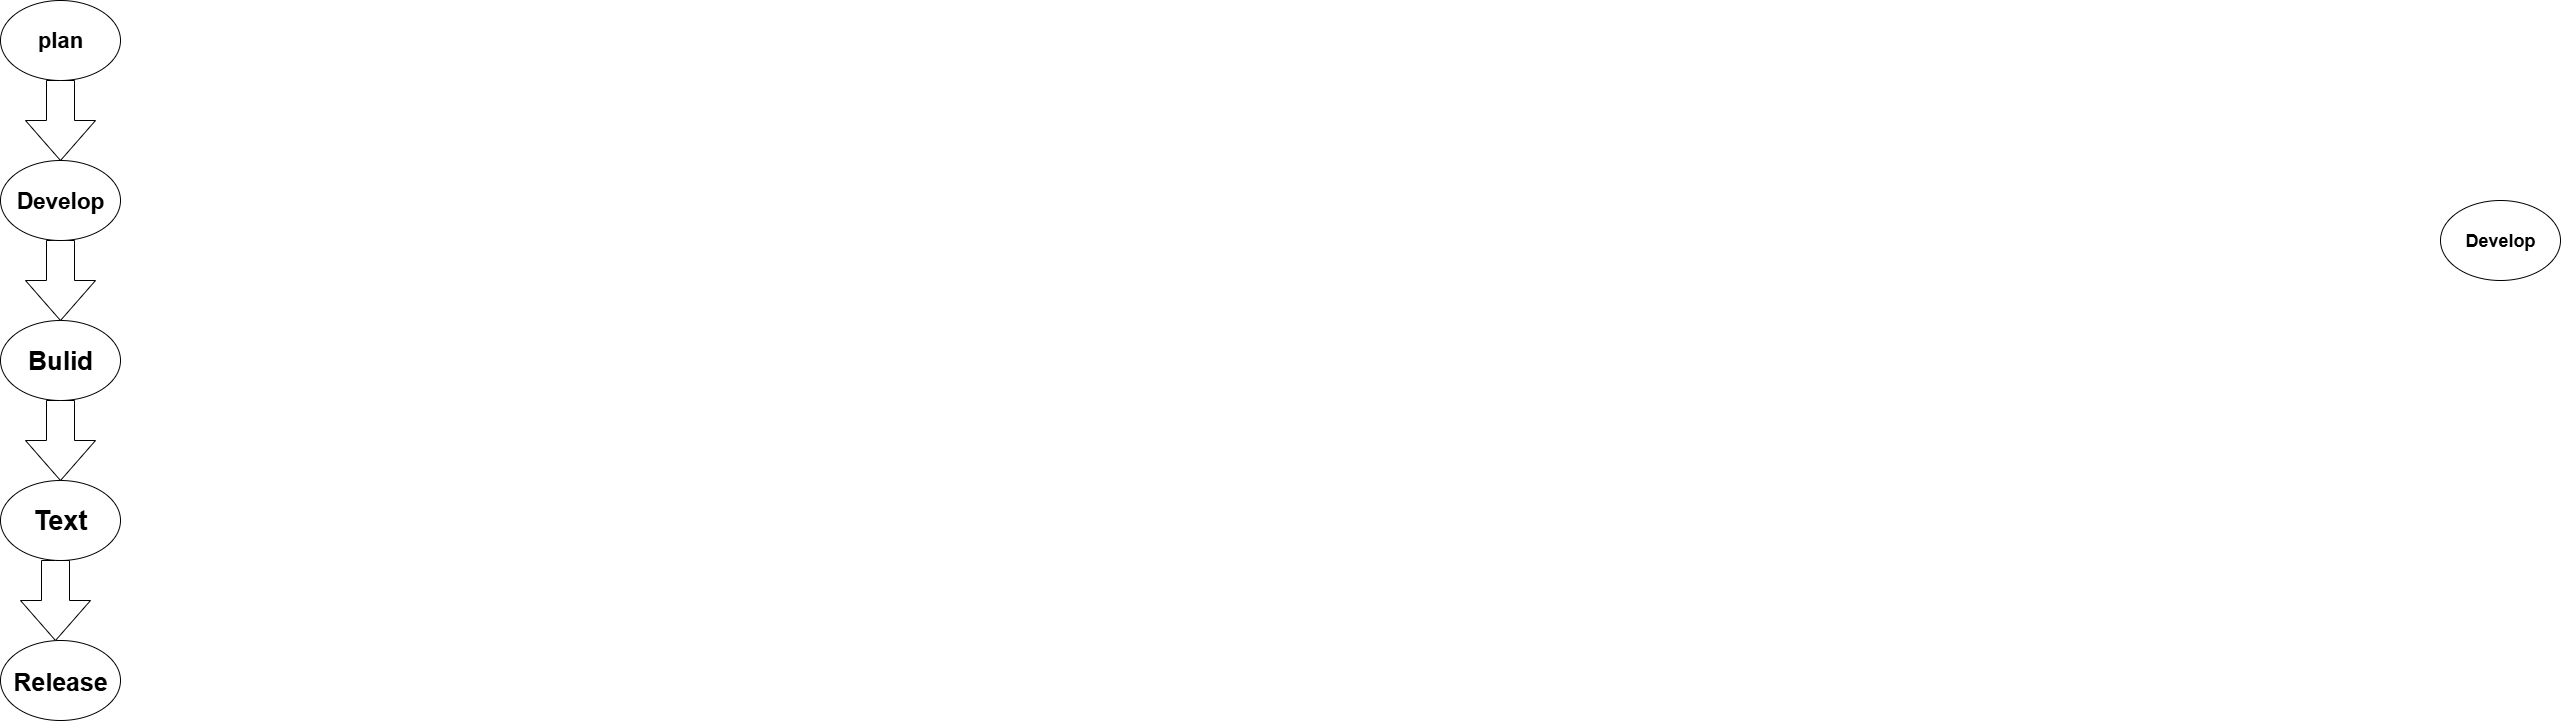

The diagram above was exported from draw.io. Its source (the exported page's mxGraphModel, read from the mxfile embedded in the PNG):
<mxGraphModel dx="1489" dy="753" grid="1" gridSize="10" guides="1" tooltips="1" connect="1" arrows="1" fold="1" page="1" pageScale="1" pageWidth="850" pageHeight="1100" math="0" shadow="0">
  <root>
    <mxCell id="0" />
    <mxCell id="1" parent="0" />
    <mxCell id="A1_5BM9TsJADW0H7ba5L-1" value="Bulid" style="ellipse;whiteSpace=wrap;html=1;fontStyle=1;fontSize=26;" vertex="1" parent="1">
      <mxGeometry x="360" y="320" width="120" height="80" as="geometry" />
    </mxCell>
    <mxCell id="A1_5BM9TsJADW0H7ba5L-2" value="&lt;h2&gt;Develop&lt;/h2&gt;" style="ellipse;whiteSpace=wrap;html=1;" vertex="1" parent="1">
      <mxGeometry x="2800" y="200" width="120" height="80" as="geometry" />
    </mxCell>
    <mxCell id="A1_5BM9TsJADW0H7ba5L-3" value="plan" style="ellipse;whiteSpace=wrap;html=1;fontSize=22;fontStyle=1" vertex="1" parent="1">
      <mxGeometry x="360" width="120" height="80" as="geometry" />
    </mxCell>
    <mxCell id="A1_5BM9TsJADW0H7ba5L-4" value="Text" style="ellipse;whiteSpace=wrap;html=1;fontStyle=1;fontSize=27;" vertex="1" parent="1">
      <mxGeometry x="360" y="480" width="120" height="80" as="geometry" />
    </mxCell>
    <mxCell id="A1_5BM9TsJADW0H7ba5L-6" value="Release" style="ellipse;whiteSpace=wrap;html=1;fontStyle=1;fontSize=25;" vertex="1" parent="1">
      <mxGeometry x="360" y="640" width="120" height="80" as="geometry" />
    </mxCell>
    <mxCell id="A1_5BM9TsJADW0H7ba5L-9" style="edgeStyle=orthogonalEdgeStyle;rounded=0;orthogonalLoop=1;jettySize=auto;html=1;exitX=0.5;exitY=1;exitDx=0;exitDy=0;" edge="1" parent="1" source="A1_5BM9TsJADW0H7ba5L-2" target="A1_5BM9TsJADW0H7ba5L-2">
      <mxGeometry relative="1" as="geometry" />
    </mxCell>
    <mxCell id="A1_5BM9TsJADW0H7ba5L-10" style="edgeStyle=orthogonalEdgeStyle;rounded=0;orthogonalLoop=1;jettySize=auto;html=1;exitX=0.5;exitY=1;exitDx=0;exitDy=0;" edge="1" parent="1" source="A1_5BM9TsJADW0H7ba5L-4" target="A1_5BM9TsJADW0H7ba5L-4">
      <mxGeometry relative="1" as="geometry" />
    </mxCell>
    <mxCell id="A1_5BM9TsJADW0H7ba5L-12" value="" style="html=1;shadow=0;dashed=0;align=center;verticalAlign=middle;shape=mxgraph.arrows2.arrow;dy=0.6;dx=40;direction=south;notch=0;" vertex="1" parent="1">
      <mxGeometry x="385" y="240" width="70" height="80" as="geometry" />
    </mxCell>
    <mxCell id="A1_5BM9TsJADW0H7ba5L-16" value="" style="html=1;shadow=0;dashed=0;align=center;verticalAlign=middle;shape=mxgraph.arrows2.arrow;dy=0.6;dx=40;direction=south;notch=0;" vertex="1" parent="1">
      <mxGeometry x="385" y="400" width="70" height="80" as="geometry" />
    </mxCell>
    <mxCell id="A1_5BM9TsJADW0H7ba5L-18" value="" style="html=1;shadow=0;dashed=0;align=center;verticalAlign=middle;shape=mxgraph.arrows2.arrow;dy=0.6;dx=40;direction=south;notch=0;" vertex="1" parent="1">
      <mxGeometry x="380" y="560" width="70" height="80" as="geometry" />
    </mxCell>
    <mxCell id="A1_5BM9TsJADW0H7ba5L-24" value="" style="html=1;shadow=0;dashed=0;align=center;verticalAlign=middle;shape=mxgraph.arrows2.arrow;dy=0.6;dx=40;direction=south;notch=0;" vertex="1" parent="1">
      <mxGeometry x="385" y="80" width="70" height="80" as="geometry" />
    </mxCell>
    <mxCell id="A1_5BM9TsJADW0H7ba5L-26" value="&lt;h2&gt;Develop&lt;/h2&gt;" style="ellipse;whiteSpace=wrap;html=1;fontStyle=1;fontSize=15;" vertex="1" parent="1">
      <mxGeometry x="360" y="160" width="120" height="80" as="geometry" />
    </mxCell>
  </root>
</mxGraphModel>